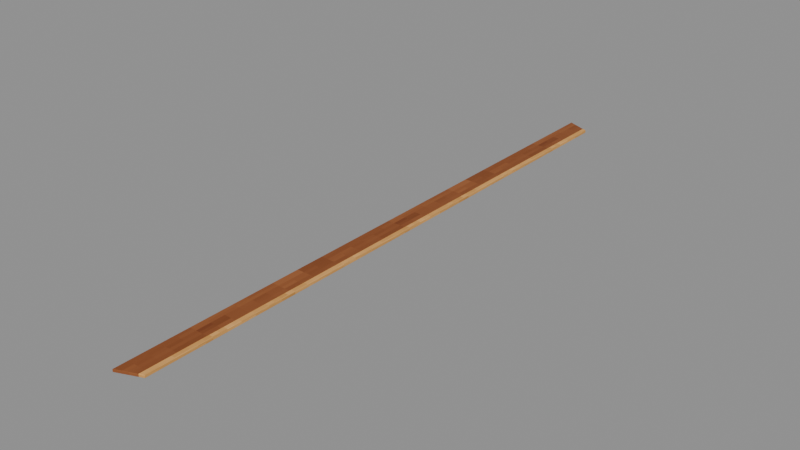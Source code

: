 # Source: Border-6.blend  (saved by Blender 4.3.34; exported with 4.5.12 LTS)
import bpy
from mathutils import Matrix  # noqa: F401  (used for matrix-valued properties, if any)

bpy.ops.wm.read_factory_settings(use_empty=True)
scene = bpy.context.scene
scene.name = 'Isolated part'

# ---- collections
col_part_border_6 = bpy.data.collections.new('Part.Border-6'); scene.collection.children.link(col_part_border_6)

# ---- images (referenced by path relative to the original .blend; pixels are not part of the script)
import os
ASSET_DIR = os.environ.get("B2B_ASSET_DIR", "")  # directory of the original .blend (textures are referenced by path, not embedded)
HERE = os.path.dirname(os.path.abspath(__file__))  # packed textures are extracted next to this script under _unpacked/

def load_image(name, relpath, width, height, colorspace="sRGB"):
    """Load a texture the original file referenced (path relative to the .blend, or extracted next to this script)."""
    p = next((c for c in (os.path.join(HERE, relpath), os.path.join(ASSET_DIR, relpath)) if relpath and os.path.exists(c)), "")
    if p:
        img = bpy.data.images.load(p, check_existing=True)
        img.name = name
    else:  # same state as the original file: an image datablock whose file is absent (Cycles renders it pink)
        img = bpy.data.images.new(name, width, height)
        img.source = "FILE"
        img.filepath = "//" + (relpath or name)
    img.colorspace_settings.name = colorspace
    return img
img_minecraft___beam_timber = load_image('Minecraft • Beam timber', '_unpacked/Beam_timber.428f4e08.png', 64, 64, 'sRGB')
img_minecraft___peg = load_image('Minecraft • Peg', '_unpacked/Peg.73737573.png', 64, 64, 'sRGB')

# ---- materials (node trees are filled in below, after node groups)
mat_minecraft___beam_timber = bpy.data.materials.new('Minecraft / Beam timber')
mat_minecraft___beam_timber.diffuse_color = (0.549, 0.302, 0.1373, 1.0)
mat_minecraft___peg = bpy.data.materials.new('Minecraft / Peg')
mat_minecraft___peg.diffuse_color = (0.8784, 0.651, 0.3686, 1.0)

# ---- material node trees
mat_minecraft___beam_timber.use_nodes = True; mat_minecraft___beam_timber.node_tree.nodes.clear()
_N = mat_minecraft___beam_timber.node_tree.nodes; _L = mat_minecraft___beam_timber.node_tree.links
n0 = _N.new('ShaderNodeBsdfPrincipled'); n0.name = 'Principled BSDF'; n0.location = (10, 300)
n0.inputs[2].default_value = 0.85
n1 = _N.new('ShaderNodeOutputMaterial'); n1.name = 'Material Output'; n1.location = (300, 300)
n2 = _N.new('ShaderNodeTexImage'); n2.name = 'Image Texture'; n2.location = (-580, 280)
n2.image = img_minecraft___beam_timber
n2.interpolation = 'Closest'
_L.new(n0.outputs[0], n1.inputs[0])
_L.new(n2.outputs[0], n0.inputs[0])
n1.is_active_output = True
mat_minecraft___peg.use_nodes = True; mat_minecraft___peg.node_tree.nodes.clear()
_N = mat_minecraft___peg.node_tree.nodes; _L = mat_minecraft___peg.node_tree.links
n0 = _N.new('ShaderNodeBsdfPrincipled'); n0.name = 'Principled BSDF'; n0.location = (10, 300)
n0.inputs[2].default_value = 0.85
n1 = _N.new('ShaderNodeOutputMaterial'); n1.name = 'Material Output'; n1.location = (300, 300)
n2 = _N.new('ShaderNodeTexImage'); n2.name = 'Image Texture'; n2.location = (-580, 280)
n2.image = img_minecraft___peg
n2.interpolation = 'Closest'
_L.new(n0.outputs[0], n1.inputs[0])
_L.new(n2.outputs[0], n0.inputs[0])
n1.is_active_output = True

# ---- meshes
me_octagonalshell_border_008 = bpy.data.meshes.new('OctagonalShell.Border.008')
me_octagonalshell_border_008.from_pydata([(-0.065, 1.652, 0.0), (-0.065, -1.652, 0.0), (0.039, -1.609, 0.0), (0.039, 1.609, 0.0), (-0.065, 1.652, 0.015), (-0.065, -1.652, 0.015), (0.039, -1.609, 0.015), (0.039, 1.609, 0.015), (0.039, 1.609, 0.0), (0.039, -1.609, 0.0), (0.065, -1.598, 0.0), (0.065, 1.598, 0.0), (0.039, 1.609, 0.016), (0.039, -1.609, 0.016), (0.065, -1.598, 0.016), (0.065, 1.598, 0.016)], [], [(3, 2, 1, 0), (4, 5, 6, 7), (0, 1, 5, 4), (1, 2, 6, 5), (2, 3, 7, 6), (3, 0, 4, 7), (11, 10, 9, 8), (12, 13, 14, 15), (8, 9, 13, 12), (9, 10, 14, 13), (10, 11, 15, 14), (11, 8, 12, 15)])
me_octagonalshell_border_008.polygons.foreach_set('material_index', [0, 0, 0, 0, 0, 0, 1, 1, 1, 1, 1, 1])
_uv = me_octagonalshell_border_008.uv_layers.new(name='UV0.Surface')
_uv.uv.foreach_set('vector', [1.297, -2.385, -1.277, -2.385, -1.311, -2.469, 1.332, -2.469, 1.332, -2.469, -1.311, -2.469, -1.277, -2.385, 1.297, -2.385, 1.332, 0.7185, -1.311, 0.7185, -1.311, 0.7305, 1.332, 0.7305, -3.18, 0.7185, -3.097, 0.7185, -3.097, 0.7305, -3.18, 0.7305, -1.277, 0.7185, 1.297, 0.7185, 1.297, 0.7305, -1.277, 0.7305, -3.097, 0.7185, -3.18, 0.7185, -3.18, 0.7305, -3.097, 0.7305, 1.468, -2.372, -1.089, -2.372, -1.098, -2.393, 1.477, -2.393, 1.477, -2.393, -1.098, -2.393, -1.089, -2.372, 1.468, -2.372, 1.477, 0.7109, -1.098, 0.7109, -1.098, 0.7237, 1.477, 0.7237, -2.918, 0.7109, -2.897, 0.7109, -2.897, 0.7237, -2.918, 0.7237, -1.089, 0.7109, 1.468, 0.7109, 1.468, 0.7237, -1.089, 0.7237, -2.897, 0.7109, -2.918, 0.7109, -2.918, 0.7237, -2.897, 0.7237])
_uv.active_render = True
_uv = me_octagonalshell_border_008.uv_layers.new(name='UV1.Paint')
_uv.uv.foreach_set('vector', [3.353e-08, 0.2712, 3.353e-08, 0.2533, 0.0005752, 0.2531, 0.0005752, 0.2715, 0.01487, 0.2715, 0.01487, 0.2531, 0.01545, 0.2533, 0.01545, 0.2712, 0.2166, 0.2861, 0.2166, 0.3045, 0.2166, 0.3045, 0.2166, 0.2861, 0.2597, 0.9994, 0.2597, 1.0, 0.2596, 1.0, 0.2596, 0.9994, 0.3115, 0.319, 0.3115, 0.3369, 0.3115, 0.3369, 0.3115, 0.319, 0.274, 0.9994, 0.274, 1.0, 0.2739, 1.0, 0.2739, 0.9994, 0.314, 0.01785, 0.314, 5.997e-05, 0.3142, 2.139e-08, 0.3142, 0.01791, 0.314, 0.05021, 0.314, 0.0323, 0.3142, 0.03236, 0.3142, 0.05015, 0.1631, 0.319, 0.1631, 0.3369, 0.163, 0.3369, 0.163, 0.319, 1.0, 0.07273, 1.0, 0.07289, 0.9999, 0.07289, 0.9999, 0.07273, 0.3285, 0.2576, 0.3285, 0.2754, 0.3285, 0.2754, 0.3285, 0.2576, 1.0, 0.08728, 1.0, 0.08743, 0.9999, 0.08743, 0.9999, 0.08728])
me_octagonalshell_border_008.materials.append(mat_minecraft___beam_timber)
me_octagonalshell_border_008.materials.append(mat_minecraft___peg)
me_octagonalshell_border_008.update()

# ---- objects
ob_border_6 = bpy.data.objects.new('Border-6', me_octagonalshell_border_008)

# ---- transforms, parenting, visibility, modifiers, constraints
ob_border_6.location = (0.0, 0.0, 0.0)
_m = ob_border_6.modifiers.new('Hand-finished edges', 'BEVEL')
_m.width = 0.002
_m.width_pct = 0.002
_m.harden_normals = True

# ---- collection membership
col_part_border_6.objects.link(ob_border_6)

# ---- scene / render settings (as saved in the file)
scene.frame_start = 1; scene.frame_end = 250; scene.frame_set(1)
scene.render.engine = 'BLENDER_EEVEE_NEXT'
scene.render.image_settings.exr_codec = 'NONE'
scene.render.simplify_subdivision_render = 0
scene.render.simplify_child_particles_render = 0.0
scene.eevee.use_volume_custom_range = False
scene.eevee.use_fast_gi = False
scene.eevee.use_shadows = False
scene.view_settings.white_balance_temperature = 0.0
scene.view_settings.white_balance_tint = 0.0
scene.view_settings.white_balance_whitepoint = (2.97, 0.5193, -0.0414)
bpy.context.view_layer.update()

# ---- added for rendering (the .blend has no active camera and no usable light): camera, sun + grey world if the file has none
cam_auto = bpy.data.cameras.new('AutoCamera')
cam_auto.lens = 50.0
cam_auto.sensor_width = 36.0
cam_auto.clip_end = 1000.0
ob_auto_camera = bpy.data.objects.new('AutoCamera', cam_auto)
scene.collection.objects.link(ob_auto_camera)
ob_auto_camera.location = (3.05771, -3.66926, 2.45417)
ob_auto_camera.rotation_euler = (1.09748, -7.21219e-08, 0.694738)
scene.camera = ob_auto_camera
light_auto_sun = bpy.data.lights.new('AutoSun', 'SUN')
light_auto_sun.energy = 3.0
light_auto_sun.angle = 0.0523599
ob_auto_sun = bpy.data.objects.new('AutoSun', light_auto_sun)
scene.collection.objects.link(ob_auto_sun)
ob_auto_sun.rotation_euler = (0.872665, 0.174533, 0.523599)
if scene.world is None:
    world_auto = bpy.data.worlds.new('AutoWorld')
    world_auto.color = (0.3, 0.3, 0.3)
    scene.world = world_auto
bpy.context.view_layer.update()

